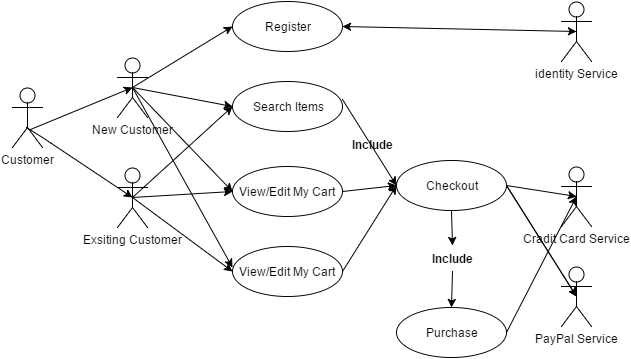

The diagram above was exported from draw.io. Its source (the exported page's mxGraphModel, read from the mxfile embedded in the PNG):
<mxGraphModel dx="1430" dy="780" grid="1" gridSize="10" guides="1" tooltips="1" connect="1" arrows="1" fold="1" page="1" pageScale="1" pageWidth="826" pageHeight="1169" background="#ffffff" math="0" shadow="0">
  <root>
    <mxCell id="0" />
    <mxCell id="1" parent="0" />
    <mxCell id="7cadde1ef91f9a80-1" value="Customer" style="shape=umlActor;verticalLabelPosition=bottom;labelBackgroundColor=#ffffff;verticalAlign=top;html=1;" vertex="1" parent="1">
      <mxGeometry x="70" y="300" width="30" height="60" as="geometry" />
    </mxCell>
    <mxCell id="7cadde1ef91f9a80-2" value="New&amp;nbsp;&lt;span&gt;Customer&lt;/span&gt;" style="shape=umlActor;verticalLabelPosition=bottom;labelBackgroundColor=#ffffff;verticalAlign=top;html=1;" vertex="1" parent="1">
      <mxGeometry x="175" y="270" width="30" height="60" as="geometry" />
    </mxCell>
    <mxCell id="7cadde1ef91f9a80-4" value="&lt;span&gt;Exsiting Customer&lt;/span&gt;" style="shape=umlActor;verticalLabelPosition=bottom;labelBackgroundColor=#ffffff;verticalAlign=top;html=1;" vertex="1" parent="1">
      <mxGeometry x="175" y="380" width="30" height="60" as="geometry" />
    </mxCell>
    <mxCell id="7cadde1ef91f9a80-5" value="" style="endArrow=classic;html=1;entryX=0.5;entryY=0.5;entryPerimeter=0;exitX=0.6;exitY=0.7;exitPerimeter=0;" edge="1" parent="1" source="7cadde1ef91f9a80-1" target="7cadde1ef91f9a80-2">
      <mxGeometry width="50" height="50" relative="1" as="geometry">
        <mxPoint x="140" y="330" as="sourcePoint" />
        <mxPoint x="170" y="310" as="targetPoint" />
      </mxGeometry>
    </mxCell>
    <mxCell id="7cadde1ef91f9a80-6" value="" style="endArrow=classic;html=1;entryX=0.5;entryY=0.5;entryPerimeter=0;exitX=0.467;exitY=0.667;exitPerimeter=0;" edge="1" parent="1" source="7cadde1ef91f9a80-1" target="7cadde1ef91f9a80-4">
      <mxGeometry width="50" height="50" relative="1" as="geometry">
        <mxPoint x="90" y="330" as="sourcePoint" />
        <mxPoint x="260" y="330" as="targetPoint" />
        <Array as="points">
          <mxPoint x="100" y="350" />
        </Array>
      </mxGeometry>
    </mxCell>
    <mxCell id="7cadde1ef91f9a80-8" value="Register" style="ellipse;whiteSpace=wrap;html=1;" vertex="1" parent="1">
      <mxGeometry x="290" y="214" width="110" height="50" as="geometry" />
    </mxCell>
    <mxCell id="7cadde1ef91f9a80-9" value="Search Items" style="ellipse;whiteSpace=wrap;html=1;" vertex="1" parent="1">
      <mxGeometry x="290" y="294" width="110" height="50" as="geometry" />
    </mxCell>
    <mxCell id="7cadde1ef91f9a80-10" value="View/Edit My Cart" style="ellipse;whiteSpace=wrap;html=1;" vertex="1" parent="1">
      <mxGeometry x="290" y="379" width="110" height="50" as="geometry" />
    </mxCell>
    <mxCell id="7cadde1ef91f9a80-11" value="View/Edit My Cart" style="ellipse;whiteSpace=wrap;html=1;" vertex="1" parent="1">
      <mxGeometry x="290" y="459" width="110" height="50" as="geometry" />
    </mxCell>
    <mxCell id="7cadde1ef91f9a80-13" value="Checkout" style="ellipse;whiteSpace=wrap;html=1;" vertex="1" parent="1">
      <mxGeometry x="454" y="373" width="110" height="50" as="geometry" />
    </mxCell>
    <mxCell id="7cadde1ef91f9a80-14" value="Purchase" style="ellipse;whiteSpace=wrap;html=1;" vertex="1" parent="1">
      <mxGeometry x="454" y="520" width="110" height="50" as="geometry" />
    </mxCell>
    <mxCell id="7cadde1ef91f9a80-15" value="Cradit Card Service" style="shape=umlActor;verticalLabelPosition=bottom;labelBackgroundColor=#ffffff;verticalAlign=top;html=1;" vertex="1" parent="1">
      <mxGeometry x="619" y="379" width="30" height="60" as="geometry" />
    </mxCell>
    <mxCell id="7cadde1ef91f9a80-16" value="identity Service" style="shape=umlActor;verticalLabelPosition=bottom;labelBackgroundColor=#ffffff;verticalAlign=top;html=1;" vertex="1" parent="1">
      <mxGeometry x="619" y="214" width="30" height="60" as="geometry" />
    </mxCell>
    <mxCell id="7cadde1ef91f9a80-17" value="PayPal Service" style="shape=umlActor;verticalLabelPosition=bottom;labelBackgroundColor=#ffffff;verticalAlign=top;html=1;" vertex="1" parent="1">
      <mxGeometry x="619" y="479" width="30" height="60" as="geometry" />
    </mxCell>
    <mxCell id="7cadde1ef91f9a80-19" value="" style="endArrow=classic;html=1;exitX=0.5;exitY=0.5;exitPerimeter=0;entryX=0;entryY=0.5;" edge="1" parent="1" source="7cadde1ef91f9a80-2" target="7cadde1ef91f9a80-8">
      <mxGeometry width="50" height="50" relative="1" as="geometry">
        <mxPoint x="210" y="320" as="sourcePoint" />
        <mxPoint x="280" y="260" as="targetPoint" />
      </mxGeometry>
    </mxCell>
    <mxCell id="7cadde1ef91f9a80-21" value="" style="endArrow=classic;html=1;exitX=1;exitY=0.5;entryX=0.5;entryY=0.5;entryPerimeter=0;" edge="1" parent="1" source="7cadde1ef91f9a80-13" target="7cadde1ef91f9a80-15">
      <mxGeometry width="50" height="50" relative="1" as="geometry">
        <mxPoint x="630" y="370" as="sourcePoint" />
        <mxPoint x="680" y="320" as="targetPoint" />
      </mxGeometry>
    </mxCell>
    <mxCell id="7cadde1ef91f9a80-22" value="" style="endArrow=classic;html=1;exitX=1;exitY=0.5;entryX=0.5;entryY=0.5;entryPerimeter=0;" edge="1" parent="1" source="7cadde1ef91f9a80-13" target="7cadde1ef91f9a80-17">
      <mxGeometry width="50" height="50" relative="1" as="geometry">
        <mxPoint x="530" y="550" as="sourcePoint" />
        <mxPoint x="580" y="500" as="targetPoint" />
      </mxGeometry>
    </mxCell>
    <mxCell id="7cadde1ef91f9a80-23" value="" style="endArrow=classic;html=1;exitX=1;exitY=0.5;entryX=0.5;entryY=0.5;entryPerimeter=0;" edge="1" parent="1" source="7cadde1ef91f9a80-14" target="7cadde1ef91f9a80-15">
      <mxGeometry width="50" height="50" relative="1" as="geometry">
        <mxPoint x="570" y="530" as="sourcePoint" />
        <mxPoint x="620" y="480" as="targetPoint" />
      </mxGeometry>
    </mxCell>
    <mxCell id="7cadde1ef91f9a80-24" value="" style="endArrow=classic;html=1;entryX=0.5;entryY=0.5;entryPerimeter=0;exitX=1;exitY=0.5;" edge="1" parent="1" source="7cadde1ef91f9a80-13" target="7cadde1ef91f9a80-17">
      <mxGeometry width="50" height="50" relative="1" as="geometry">
        <mxPoint x="590" y="410" as="sourcePoint" />
        <mxPoint x="570" y="550" as="targetPoint" />
      </mxGeometry>
    </mxCell>
    <mxCell id="7cadde1ef91f9a80-25" value="" style="endArrow=classic;html=1;exitX=1;exitY=0.5;entryX=0;entryY=0.5;" edge="1" parent="1" source="7cadde1ef91f9a80-11" target="7cadde1ef91f9a80-13">
      <mxGeometry width="50" height="50" relative="1" as="geometry">
        <mxPoint x="470" y="600" as="sourcePoint" />
        <mxPoint x="520" y="550" as="targetPoint" />
      </mxGeometry>
    </mxCell>
    <mxCell id="7cadde1ef91f9a80-26" value="" style="endArrow=classic;html=1;exitX=1;exitY=0.5;entryX=0;entryY=0.5;" edge="1" parent="1" source="7cadde1ef91f9a80-10" target="7cadde1ef91f9a80-13">
      <mxGeometry width="50" height="50" relative="1" as="geometry">
        <mxPoint x="410" y="370" as="sourcePoint" />
        <mxPoint x="490" y="330" as="targetPoint" />
      </mxGeometry>
    </mxCell>
    <mxCell id="7cadde1ef91f9a80-27" value="" style="endArrow=classic;html=1;exitX=1;exitY=0.36;exitPerimeter=0;entryX=0;entryY=0.5;" edge="1" parent="1" source="7cadde1ef91f9a80-9" target="7cadde1ef91f9a80-13">
      <mxGeometry width="50" height="50" relative="1" as="geometry">
        <mxPoint x="440" y="320" as="sourcePoint" />
        <mxPoint x="490" y="270" as="targetPoint" />
      </mxGeometry>
    </mxCell>
    <mxCell id="7cadde1ef91f9a80-28" value="" style="endArrow=classic;startArrow=classic;html=1;exitX=1;exitY=0.5;entryX=0.5;entryY=0.5;entryPerimeter=0;" edge="1" parent="1" source="7cadde1ef91f9a80-8" target="7cadde1ef91f9a80-16">
      <mxGeometry width="50" height="50" relative="1" as="geometry">
        <mxPoint x="470" y="260" as="sourcePoint" />
        <mxPoint x="520" y="210" as="targetPoint" />
      </mxGeometry>
    </mxCell>
    <mxCell id="7cadde1ef91f9a80-29" value="" style="endArrow=classic;html=1;exitX=0.5;exitY=0.5;exitPerimeter=0;entryX=0;entryY=0.5;" edge="1" parent="1" source="7cadde1ef91f9a80-4" target="7cadde1ef91f9a80-11">
      <mxGeometry width="50" height="50" relative="1" as="geometry">
        <mxPoint x="280" y="650" as="sourcePoint" />
        <mxPoint x="330" y="600" as="targetPoint" />
      </mxGeometry>
    </mxCell>
    <mxCell id="7cadde1ef91f9a80-30" value="" style="endArrow=classic;html=1;exitX=0.5;exitY=0.5;exitPerimeter=0;entryX=0;entryY=0.5;" edge="1" parent="1" source="7cadde1ef91f9a80-4" target="7cadde1ef91f9a80-10">
      <mxGeometry width="50" height="50" relative="1" as="geometry">
        <mxPoint x="190" y="620" as="sourcePoint" />
        <mxPoint x="240" y="570" as="targetPoint" />
      </mxGeometry>
    </mxCell>
    <mxCell id="7cadde1ef91f9a80-31" value="" style="endArrow=classic;html=1;exitX=0.5;exitY=0.5;exitPerimeter=0;entryX=0;entryY=0.5;" edge="1" parent="1" source="7cadde1ef91f9a80-4" target="7cadde1ef91f9a80-9">
      <mxGeometry width="50" height="50" relative="1" as="geometry">
        <mxPoint x="250" y="380" as="sourcePoint" />
        <mxPoint x="300" y="330" as="targetPoint" />
      </mxGeometry>
    </mxCell>
    <mxCell id="7cadde1ef91f9a80-32" value="" style="endArrow=classic;html=1;entryX=0;entryY=0.5;" edge="1" parent="1" target="7cadde1ef91f9a80-9">
      <mxGeometry width="50" height="50" relative="1" as="geometry">
        <mxPoint x="190" y="300" as="sourcePoint" />
        <mxPoint x="310" y="270" as="targetPoint" />
      </mxGeometry>
    </mxCell>
    <mxCell id="7cadde1ef91f9a80-33" value="" style="endArrow=classic;html=1;entryX=0;entryY=0.5;" edge="1" parent="1" target="7cadde1ef91f9a80-10">
      <mxGeometry width="50" height="50" relative="1" as="geometry">
        <mxPoint x="190" y="300" as="sourcePoint" />
        <mxPoint x="320" y="340" as="targetPoint" />
      </mxGeometry>
    </mxCell>
    <mxCell id="7cadde1ef91f9a80-34" value="" style="endArrow=classic;html=1;" edge="1" parent="1">
      <mxGeometry width="50" height="50" relative="1" as="geometry">
        <mxPoint x="190" y="300" as="sourcePoint" />
        <mxPoint x="290" y="480" as="targetPoint" />
      </mxGeometry>
    </mxCell>
    <mxCell id="7cadde1ef91f9a80-35" value="" style="endArrow=classic;html=1;exitX=0.5;exitY=1;entryX=0.5;entryY=0;" edge="1" parent="1" source="7cadde1ef91f9a80-36" target="7cadde1ef91f9a80-14">
      <mxGeometry width="50" height="50" relative="1" as="geometry">
        <mxPoint x="430" y="660" as="sourcePoint" />
        <mxPoint x="480" y="610" as="targetPoint" />
      </mxGeometry>
    </mxCell>
    <mxCell id="7cadde1ef91f9a80-36" value="Include" style="text;html=1;align=center;fontStyle=1;verticalAlign=middle;spacingLeft=3;spacingRight=3;strokeColor=none;rotatable=0;points=[[0,0.5],[1,0.5]];portConstraint=eastwest;" vertex="1" parent="1">
      <mxGeometry x="470" y="458" width="80" height="26" as="geometry" />
    </mxCell>
    <mxCell id="7cadde1ef91f9a80-37" value="" style="endArrow=classic;html=1;exitX=0.5;exitY=1;entryX=0.5;entryY=0;" edge="1" parent="1" source="7cadde1ef91f9a80-13" target="7cadde1ef91f9a80-36">
      <mxGeometry width="50" height="50" relative="1" as="geometry">
        <mxPoint x="509" y="423" as="sourcePoint" />
        <mxPoint x="509" y="520" as="targetPoint" />
      </mxGeometry>
    </mxCell>
    <mxCell id="7cadde1ef91f9a80-38" value="Include" style="text;html=1;align=center;fontStyle=1;verticalAlign=middle;spacingLeft=3;spacingRight=3;strokeColor=none;rotatable=0;points=[[0,0.5],[1,0.5]];portConstraint=eastwest;" vertex="1" parent="1">
      <mxGeometry x="390" y="344" width="80" height="26" as="geometry" />
    </mxCell>
  </root>
</mxGraphModel>